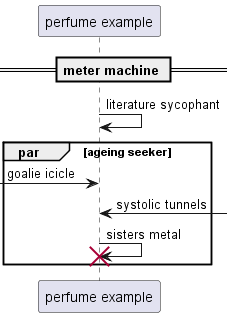

The diagram above was rendered by PlantUML. Its source (embedded in the PNG):
@startuml
participant "perfume example" as 0
== meter machine ==
0 -> 0: literature sycophant
par ageing seeker
 [-> 0: goalie icicle
0 <-] : systolic tunnels
0 -> 0!! : sisters metal
end
@enduml